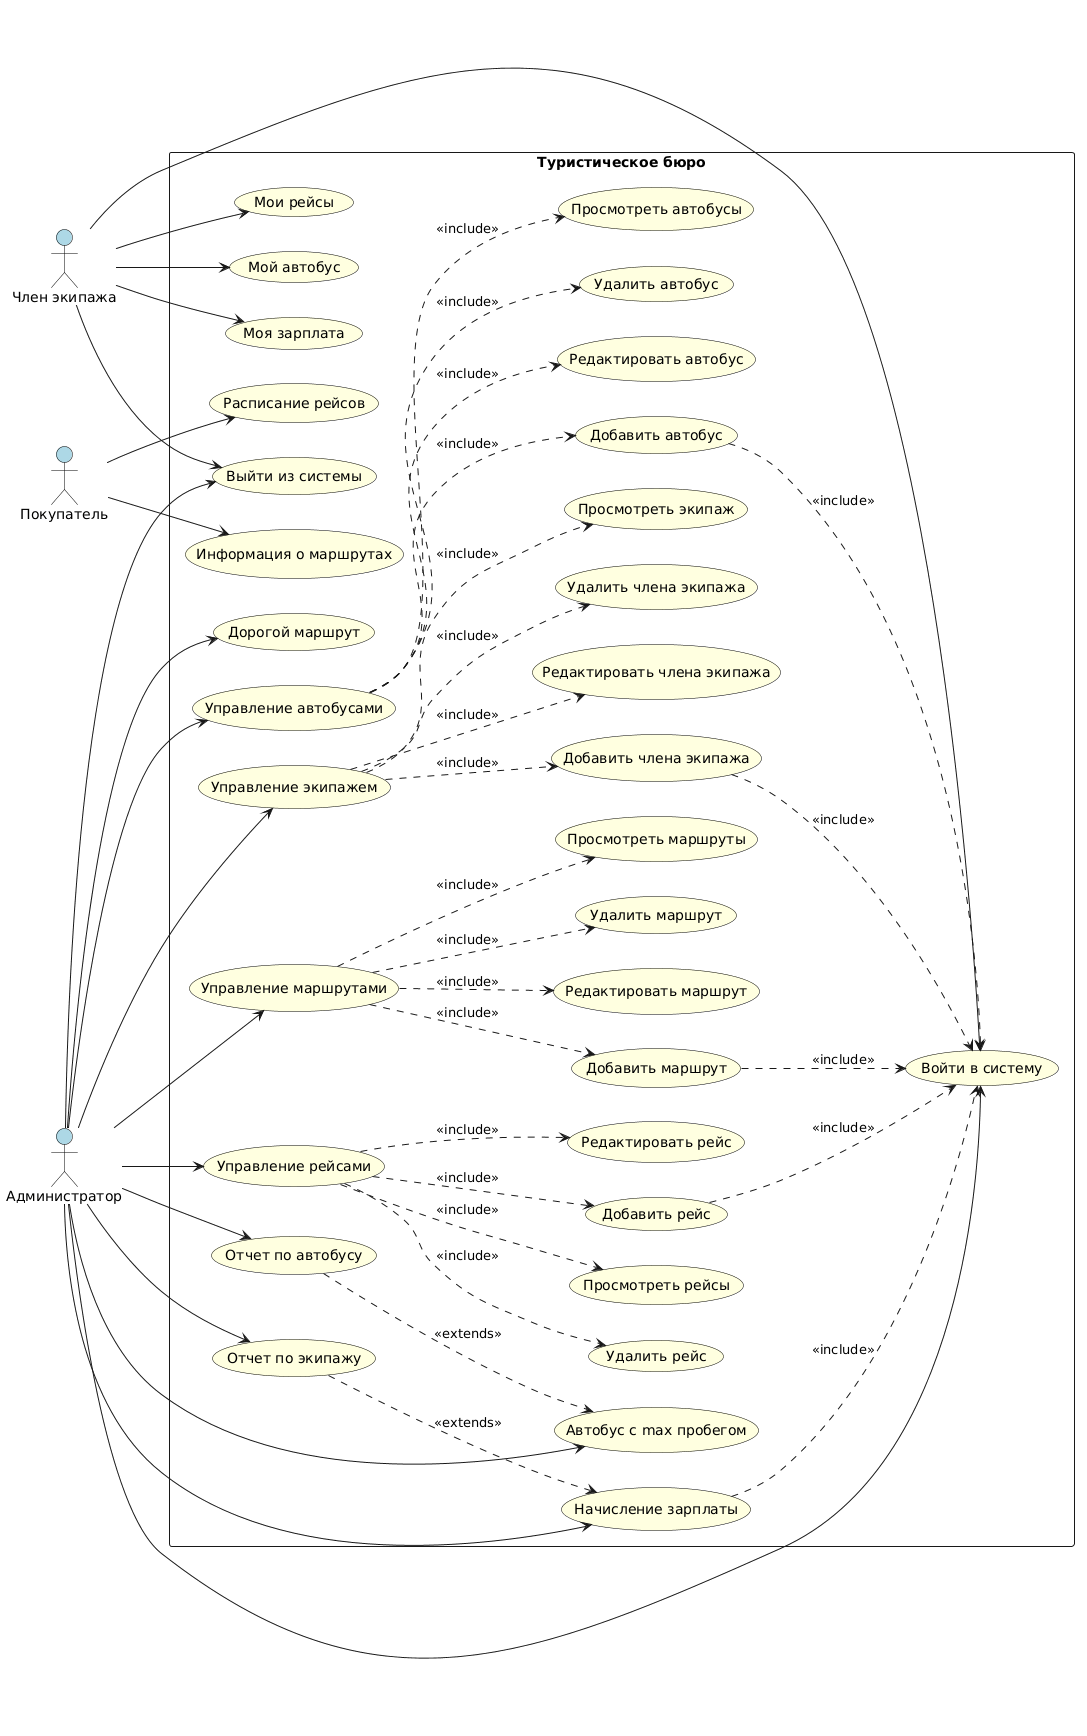

The diagram above was rendered by PlantUML. Its source (embedded in the PNG):
@startuml
left to right direction
skinparam packageStyle rectangle
skinparam actor {
  BackgroundColor #LightBlue
  BorderColor #000000
}
skinparam usecase {
  BackgroundColor #LightYellow
  BorderColor #000000
}

' Акторы
actor "Администратор" as Admin
actor "Член экипажа" as Crew
actor "Покупатель" as Customer

' Система
rectangle "Туристическое бюро" {
  
  ' Управление автобусами
  usecase "Управление автобусами" as UC1
  usecase "Добавить автобус" as UC1a
  usecase "Редактировать автобус" as UC1b
  usecase "Удалить автобус" as UC1c
  usecase "Просмотреть автобусы" as UC1d
  
  ' Управление экипажем
  usecase "Управление экипажем" as UC2
  usecase "Добавить члена экипажа" as UC2a
  usecase "Редактировать члена экипажа" as UC2b
  usecase "Удалить члена экипажа" as UC2c
  usecase "Просмотреть экипаж" as UC2d
  
  ' Управление маршрутами
  usecase "Управление маршрутами" as UC3
  usecase "Добавить маршрут" as UC3a
  usecase "Редактировать маршрут" as UC3b
  usecase "Удалить маршрут" as UC3c
  usecase "Просмотреть маршруты" as UC3d
  
  ' Управление рейсами
  usecase "Управление рейсами" as UC4
  usecase "Добавить рейс" as UC4a
  usecase "Редактировать рейс" as UC4b
  usecase "Удалить рейс" as UC4c
  usecase "Просмотреть рейсы" as UC4d
  
  ' Отчеты и статистика
  usecase "Отчет по автобусу" as UC5
  usecase "Отчет по экипажу" as UC6
  usecase "Дорогой маршрут" as UC7
  usecase "Автобус с max пробегом" as UC8
  usecase "Начисление зарплаты" as UC9
  
  ' Просмотр для экипажа
  usecase "Мои рейсы" as UC10
  usecase "Мой автобус" as UC11
  usecase "Моя зарплата" as UC12
  
  ' Просмотр для покупателя
  usecase "Расписание рейсов" as UC13
  usecase "Информация о маршрутах" as UC14
  
  ' Аутентификация
  usecase "Войти в систему" as UC15
  usecase "Выйти из системы" as UC16
}

' Связи администратора
Admin --> UC1
Admin --> UC2
Admin --> UC3
Admin --> UC4
Admin --> UC5
Admin --> UC6
Admin --> UC7
Admin --> UC8
Admin --> UC9
Admin --> UC15
Admin --> UC16

' Детализация CRUD (Admin)
UC1 ..> UC1a : <<include>>
UC1 ..> UC1b : <<include>>
UC1 ..> UC1c : <<include>>
UC1 ..> UC1d : <<include>>

UC2 ..> UC2a : <<include>>
UC2 ..> UC2b : <<include>>
UC2 ..> UC2c : <<include>>
UC2 ..> UC2d : <<include>>

UC3 ..> UC3a : <<include>>
UC3 ..> UC3b : <<include>>
UC3 ..> UC3c : <<include>>
UC3 ..> UC3d : <<include>>

UC4 ..> UC4a : <<include>>
UC4 ..> UC4b : <<include>>
UC4 ..> UC4c : <<include>>
UC4 ..> UC4d : <<include>>

' Связи члена экипажа
Crew --> UC10
Crew --> UC11
Crew --> UC12
Crew --> UC15
Crew --> UC16

' Связи покупателя
Customer --> UC13
Customer --> UC14

' Отношение extends между отчетами
UC5 ..> UC8 : <<extends>>
UC6 ..> UC9 : <<extends>>

' Аутентификация обязательна для всех операций
UC1a ..> UC15 : <<include>>
UC2a ..> UC15 : <<include>>
UC3a ..> UC15 : <<include>>
UC4a ..> UC15 : <<include>>
UC9 ..> UC15 : <<include>>
@enduml